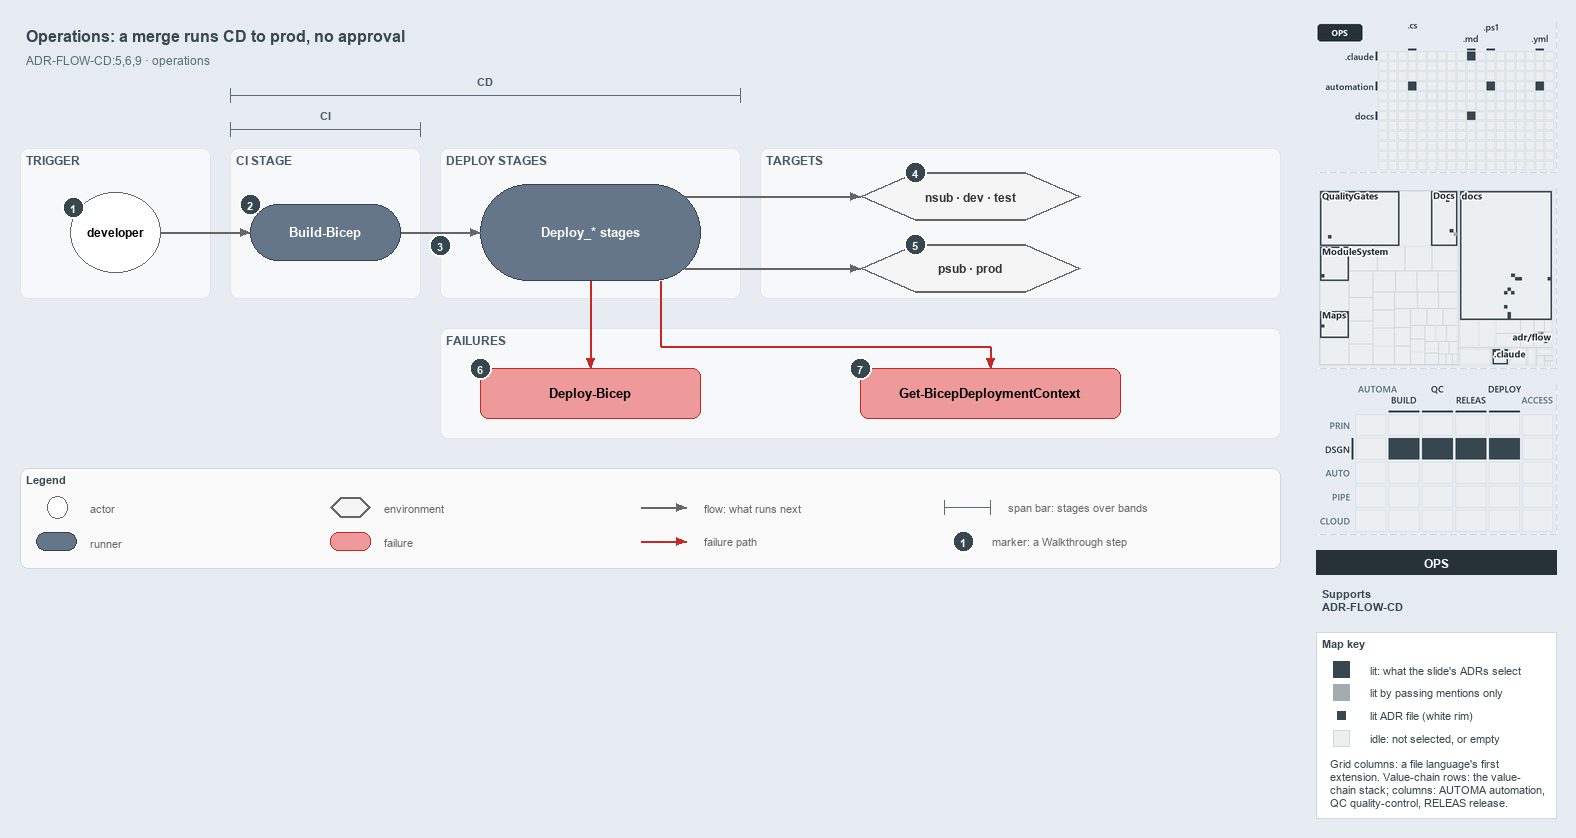

The diagram above was exported from draw.io. Its source (the exported page's mxGraphModel, read from the mxfile embedded in the PNG):
<mxGraphModel dx="1024" dy="768" grid="0" gridSize="10" guides="1" tooltips="1" connect="1" arrows="1" fold="1" page="1" pageScale="1" pageWidth="1572" pageHeight="600" background="#E6ECF2" math="0" shadow="0">
  <root>
    <mxCell id="0" />
    <mxCell id="1" parent="0" />
    <mxCell id="title" value="Operations: a merge runs CD to prod, no approval" style="text;html=1;align=left;verticalAlign=middle;fontSize=16;fontStyle=1;fontColor=#37474F;" vertex="1" parent="1">
      <mxGeometry x="20" y="14" width="1260" height="30" as="geometry" />
    </mxCell>
    <mxCell id="subtitle" value="ADR-FLOW-CD:5,6,9 &amp;#183; operations" style="text;html=1;align=left;verticalAlign=middle;fontSize=12;fontColor=#546E7A;" vertex="1" parent="1">
      <mxGeometry x="20" y="44" width="1240" height="20" as="geometry" />
    </mxCell>
    <mxCell id="span-cd-label" value="CD" style="text;html=1;align=center;verticalAlign=middle;fontSize=11;fontStyle=1;fontColor=#455A64;labelBackgroundColor=#F6F8FA;" vertex="1" parent="1">
      <mxGeometry x="445" y="66" width="80" height="16" as="geometry" />
    </mxCell>
    <mxCell id="span-cd" value="" style="shape=crossbar;whiteSpace=wrap;html=1;rounded=1;fillColor=none;strokeColor=#546E7A;strokeWidth=1.5;" vertex="1" parent="1">
      <mxGeometry x="230" y="82" width="510" height="14" as="geometry" />
    </mxCell>
    <mxCell id="span-ci-label" value="CI" style="text;html=1;align=center;verticalAlign=middle;fontSize=11;fontStyle=1;fontColor=#455A64;labelBackgroundColor=#F6F8FA;" vertex="1" parent="1">
      <mxGeometry x="285" y="100" width="80" height="16" as="geometry" />
    </mxCell>
    <mxCell id="span-ci" value="" style="shape=crossbar;whiteSpace=wrap;html=1;rounded=1;fillColor=none;strokeColor=#546E7A;strokeWidth=1.5;" vertex="1" parent="1">
      <mxGeometry x="230" y="116" width="190" height="14" as="geometry" />
    </mxCell>
    <mxCell id="band-trigger" value="TRIGGER" style="rounded=1;html=1;arcSize=3;fillColor=#F6F8FA;strokeColor=#E1E4E8;verticalAlign=top;align=left;spacingLeft=8;fontStyle=1;fontSize=12;fontColor=#455A64;" vertex="1" parent="1">
      <mxGeometry x="20" y="142" width="190" height="150" as="geometry" />
    </mxCell>
    <mxCell id="band-ci" value="CI STAGE" style="rounded=1;html=1;arcSize=3;fillColor=#F6F8FA;strokeColor=#E1E4E8;verticalAlign=top;align=left;spacingLeft=8;fontStyle=1;fontSize=12;fontColor=#455A64;" vertex="1" parent="1">
      <mxGeometry x="230" y="142" width="190" height="150" as="geometry" />
    </mxCell>
    <mxCell id="band-deploy" value="DEPLOY STAGES" style="rounded=1;html=1;arcSize=3;fillColor=#F6F8FA;strokeColor=#E1E4E8;verticalAlign=top;align=left;spacingLeft=8;fontStyle=1;fontSize=12;fontColor=#455A64;" vertex="1" parent="1">
      <mxGeometry x="440" y="142" width="300" height="150" as="geometry" />
    </mxCell>
    <mxCell id="band-targets" value="TARGETS" style="rounded=1;html=1;arcSize=3;fillColor=#F6F8FA;strokeColor=#E1E4E8;verticalAlign=top;align=left;spacingLeft=8;fontStyle=1;fontSize=12;fontColor=#455A64;" vertex="1" parent="1">
      <mxGeometry x="760" y="142" width="520" height="150" as="geometry" />
    </mxCell>
    <mxCell id="band-failures" value="FAILURES" style="rounded=1;html=1;arcSize=3;fillColor=#F6F8FA;strokeColor=#E1E4E8;verticalAlign=top;align=left;spacingLeft=8;fontStyle=1;fontSize=12;fontColor=#455A64;" vertex="1" parent="1">
      <mxGeometry x="440" y="322" width="840" height="110" as="geometry" />
    </mxCell>
    <mxCell id="developer" value="&lt;b&gt;developer&lt;/b&gt;" style="ellipse;whiteSpace=wrap;html=1;fillColor=#FFFFFF;strokeColor=#666666;fontSize=12;" vertex="1" parent="1">
      <mxGeometry x="70" y="186" width="90" height="80" as="geometry" />
    </mxCell>
    <mxCell id="ci-stage" value="&lt;b&gt;Build-Bicep&lt;/b&gt;" style="rounded=1;arcSize=50;whiteSpace=wrap;html=1;fillColor=#647687;strokeColor=#314354;fontSize=13;fontColor=#FFFFFF;" vertex="1" parent="1">
      <mxGeometry x="250" y="198" width="150" height="56" as="geometry" />
    </mxCell>
    <mxCell id="deploy-stages" value="&lt;b&gt;Deploy_* stages&lt;/b&gt;" style="rounded=1;arcSize=50;whiteSpace=wrap;html=1;fillColor=#647687;strokeColor=#314354;fontSize=13;fontColor=#FFFFFF;" vertex="1" parent="1">
      <mxGeometry x="480" y="178" width="220" height="96" as="geometry" />
    </mxCell>
    <mxCell id="env-nonprod" value="&lt;b&gt;nsub &amp;#183; dev &amp;#183; test&lt;/b&gt;" style="shape=hexagon;perimeter=hexagonPerimeter2;whiteSpace=wrap;html=1;fillColor=#f5f5f5;strokeColor=#666666;strokeWidth=2;fontColor=#333333;fontSize=12;" vertex="1" parent="1">
      <mxGeometry x="860" y="166" width="220" height="48" as="geometry" />
    </mxCell>
    <mxCell id="env-prod" value="&lt;b&gt;psub &amp;#183; prod&lt;/b&gt;" style="shape=hexagon;perimeter=hexagonPerimeter2;whiteSpace=wrap;html=1;fillColor=#f5f5f5;strokeColor=#666666;strokeWidth=2;fontColor=#333333;fontSize=12;" vertex="1" parent="1">
      <mxGeometry x="860" y="238" width="220" height="48" as="geometry" />
    </mxCell>
    <mxCell id="fail-deploy-bicep" value="&lt;b&gt;Deploy-Bicep&lt;/b&gt;" style="rounded=1;whiteSpace=wrap;html=1;arcSize=20;fillColor=#EF9A9A;strokeColor=#C62828;fontSize=13;" vertex="1" parent="1">
      <mxGeometry x="480" y="362" width="220" height="50" as="geometry" />
    </mxCell>
    <mxCell id="fail-context" value="&lt;b&gt;Get-BicepDeploymentContext&lt;/b&gt;" style="rounded=1;whiteSpace=wrap;html=1;arcSize=20;fillColor=#EF9A9A;strokeColor=#C62828;fontSize=13;" vertex="1" parent="1">
      <mxGeometry x="860" y="362" width="260" height="50" as="geometry" />
    </mxCell>
    <mxCell id="p-edge-dev-ci-a" value="" style="text;html=1;strokeColor=none;fillColor=none;" vertex="1" parent="1">
      <mxGeometry x="160" y="226" width="1" height="1" as="geometry" />
    </mxCell>
    <mxCell id="p-edge-dev-ci-b" value="" style="text;html=1;strokeColor=none;fillColor=none;" vertex="1" parent="1">
      <mxGeometry x="250" y="226" width="1" height="1" as="geometry" />
    </mxCell>
    <mxCell id="edge-dev-ci" value="" style="edgeStyle=orthogonalEdgeStyle;rounded=1;html=1;fontSize=10;endArrow=block;strokeColor=#666666;" edge="1" parent="1" source="p-edge-dev-ci-a" target="p-edge-dev-ci-b">
      <mxGeometry relative="1" as="geometry" />
    </mxCell>
    <mxCell id="p-edge-ci-deploy-a" value="" style="text;html=1;strokeColor=none;fillColor=none;" vertex="1" parent="1">
      <mxGeometry x="400" y="226" width="1" height="1" as="geometry" />
    </mxCell>
    <mxCell id="p-edge-ci-deploy-b" value="" style="text;html=1;strokeColor=none;fillColor=none;" vertex="1" parent="1">
      <mxGeometry x="480" y="226" width="1" height="1" as="geometry" />
    </mxCell>
    <mxCell id="edge-ci-deploy" value="" style="edgeStyle=orthogonalEdgeStyle;rounded=1;html=1;fontSize=10;endArrow=block;strokeColor=#666666;" edge="1" parent="1" source="p-edge-ci-deploy-a" target="p-edge-ci-deploy-b">
      <mxGeometry relative="1" as="geometry" />
    </mxCell>
    <mxCell id="p-edge-deploy-nonprod-a" value="" style="text;html=1;strokeColor=none;fillColor=none;" vertex="1" parent="1">
      <mxGeometry x="684" y="190" width="1" height="1" as="geometry" />
    </mxCell>
    <mxCell id="p-edge-deploy-nonprod-b" value="" style="text;html=1;strokeColor=none;fillColor=none;" vertex="1" parent="1">
      <mxGeometry x="860" y="190" width="1" height="1" as="geometry" />
    </mxCell>
    <mxCell id="edge-deploy-nonprod" value="" style="edgeStyle=orthogonalEdgeStyle;rounded=1;html=1;fontSize=10;endArrow=block;strokeColor=#666666;" edge="1" parent="1" source="p-edge-deploy-nonprod-a" target="p-edge-deploy-nonprod-b">
      <mxGeometry relative="1" as="geometry" />
    </mxCell>
    <mxCell id="p-edge-deploy-prod-a" value="" style="text;html=1;strokeColor=none;fillColor=none;" vertex="1" parent="1">
      <mxGeometry x="684" y="262" width="1" height="1" as="geometry" />
    </mxCell>
    <mxCell id="p-edge-deploy-prod-b" value="" style="text;html=1;strokeColor=none;fillColor=none;" vertex="1" parent="1">
      <mxGeometry x="860" y="262" width="1" height="1" as="geometry" />
    </mxCell>
    <mxCell id="edge-deploy-prod" value="" style="edgeStyle=orthogonalEdgeStyle;rounded=1;html=1;fontSize=10;endArrow=block;strokeColor=#666666;" edge="1" parent="1" source="p-edge-deploy-prod-a" target="p-edge-deploy-prod-b">
      <mxGeometry relative="1" as="geometry" />
    </mxCell>
    <mxCell id="p-edge-fail-deploy-bicep-a" value="" style="text;html=1;strokeColor=none;fillColor=none;" vertex="1" parent="1">
      <mxGeometry x="590" y="274" width="1" height="1" as="geometry" />
    </mxCell>
    <mxCell id="p-edge-fail-deploy-bicep-b" value="" style="text;html=1;strokeColor=none;fillColor=none;" vertex="1" parent="1">
      <mxGeometry x="590" y="362" width="1" height="1" as="geometry" />
    </mxCell>
    <mxCell id="edge-fail-deploy-bicep" value="" style="edgeStyle=orthogonalEdgeStyle;rounded=1;html=1;fontSize=10;endArrow=block;strokeColor=#C62828;" edge="1" parent="1" source="p-edge-fail-deploy-bicep-a" target="p-edge-fail-deploy-bicep-b">
      <mxGeometry relative="1" as="geometry" />
    </mxCell>
    <mxCell id="p-edge-fail-context-1-a" value="" style="text;html=1;strokeColor=none;fillColor=none;" vertex="1" parent="1">
      <mxGeometry x="660" y="274" width="1" height="1" as="geometry" />
    </mxCell>
    <mxCell id="p-edge-fail-context-1-b" value="" style="text;html=1;strokeColor=none;fillColor=none;" vertex="1" parent="1">
      <mxGeometry x="660" y="340" width="1" height="1" as="geometry" />
    </mxCell>
    <mxCell id="edge-fail-context-1" value="" style="edgeStyle=orthogonalEdgeStyle;rounded=1;html=1;fontSize=10;endArrow=none;strokeColor=#C62828;" edge="1" parent="1" source="p-edge-fail-context-1-a" target="p-edge-fail-context-1-b">
      <mxGeometry relative="1" as="geometry" />
    </mxCell>
    <mxCell id="p-edge-fail-context-2-a" value="" style="text;html=1;strokeColor=none;fillColor=none;" vertex="1" parent="1">
      <mxGeometry x="660" y="340" width="1" height="1" as="geometry" />
    </mxCell>
    <mxCell id="p-edge-fail-context-2-b" value="" style="text;html=1;strokeColor=none;fillColor=none;" vertex="1" parent="1">
      <mxGeometry x="990" y="340" width="1" height="1" as="geometry" />
    </mxCell>
    <mxCell id="edge-fail-context-2" value="" style="edgeStyle=orthogonalEdgeStyle;rounded=1;html=1;fontSize=10;endArrow=none;strokeColor=#C62828;" edge="1" parent="1" source="p-edge-fail-context-2-a" target="p-edge-fail-context-2-b">
      <mxGeometry relative="1" as="geometry" />
    </mxCell>
    <mxCell id="p-edge-fail-context-a" value="" style="text;html=1;strokeColor=none;fillColor=none;" vertex="1" parent="1">
      <mxGeometry x="990" y="340" width="1" height="1" as="geometry" />
    </mxCell>
    <mxCell id="p-edge-fail-context-b" value="" style="text;html=1;strokeColor=none;fillColor=none;" vertex="1" parent="1">
      <mxGeometry x="990" y="362" width="1" height="1" as="geometry" />
    </mxCell>
    <mxCell id="edge-fail-context" value="" style="edgeStyle=orthogonalEdgeStyle;rounded=1;html=1;fontSize=10;endArrow=block;strokeColor=#C62828;" edge="1" parent="1" source="p-edge-fail-context-a" target="p-edge-fail-context-b">
      <mxGeometry relative="1" as="geometry" />
    </mxCell>
    <mxCell id="mark-1" value="1" style="ellipse;html=1;fillColor=#37474F;strokeColor=#FFFFFF;strokeWidth=2;fontColor=#FFFFFF;fontStyle=1;fontSize=11;" vertex="1" parent="1">
      <mxGeometry x="62" y="190" width="22" height="22" as="geometry" />
    </mxCell>
    <mxCell id="mark-2" value="2" style="ellipse;html=1;fillColor=#37474F;strokeColor=#FFFFFF;strokeWidth=2;fontColor=#FFFFFF;fontStyle=1;fontSize=11;" vertex="1" parent="1">
      <mxGeometry x="239" y="187" width="22" height="22" as="geometry" />
    </mxCell>
    <mxCell id="mark-3" value="3" style="ellipse;html=1;fillColor=#37474F;strokeColor=#FFFFFF;strokeWidth=2;fontColor=#FFFFFF;fontStyle=1;fontSize=11;" vertex="1" parent="1">
      <mxGeometry x="429" y="228" width="22" height="22" as="geometry" />
    </mxCell>
    <mxCell id="mark-4" value="4" style="ellipse;html=1;fillColor=#37474F;strokeColor=#FFFFFF;strokeWidth=2;fontColor=#FFFFFF;fontStyle=1;fontSize=11;" vertex="1" parent="1">
      <mxGeometry x="904" y="155" width="22" height="22" as="geometry" />
    </mxCell>
    <mxCell id="mark-5" value="5" style="ellipse;html=1;fillColor=#37474F;strokeColor=#FFFFFF;strokeWidth=2;fontColor=#FFFFFF;fontStyle=1;fontSize=11;" vertex="1" parent="1">
      <mxGeometry x="904" y="227" width="22" height="22" as="geometry" />
    </mxCell>
    <mxCell id="mark-6" value="6" style="ellipse;html=1;fillColor=#37474F;strokeColor=#FFFFFF;strokeWidth=2;fontColor=#FFFFFF;fontStyle=1;fontSize=11;" vertex="1" parent="1">
      <mxGeometry x="469" y="351" width="22" height="22" as="geometry" />
    </mxCell>
    <mxCell id="mark-7" value="7" style="ellipse;html=1;fillColor=#37474F;strokeColor=#FFFFFF;strokeWidth=2;fontColor=#FFFFFF;fontStyle=1;fontSize=11;" vertex="1" parent="1">
      <mxGeometry x="849" y="351" width="22" height="22" as="geometry" />
    </mxCell>
    <mxCell id="legend" value="&lt;b&gt;Legend&lt;/b&gt;" style="rounded=1;whiteSpace=wrap;html=1;arcSize=6;fillColor=#FAFAFA;strokeColor=#CFD8DC;align=left;verticalAlign=top;spacing=8;fontSize=11;fontColor=#37474F;" vertex="1" parent="1">
      <mxGeometry x="20" y="462" width="1260" height="100" as="geometry" />
    </mxCell>
    <mxCell id="legend-0" value="" style="ellipse;whiteSpace=wrap;html=1;fillColor=#FFFFFF;strokeColor=#666666;" vertex="1" parent="1">
      <mxGeometry x="47" y="490" width="20" height="22" as="geometry" />
    </mxCell>
    <mxCell id="legend-0-text" value="actor" style="text;html=1;align=left;verticalAlign=middle;fontSize=11;fontColor=#666666;" vertex="1" parent="1">
      <mxGeometry x="84" y="491" width="270" height="20" as="geometry" />
    </mxCell>
    <mxCell id="legend-1" value="" style="rounded=1;arcSize=50;whiteSpace=wrap;html=1;fillColor=#647687;strokeColor=#314354;fontColor=#FFFFFF;" vertex="1" parent="1">
      <mxGeometry x="36" y="526" width="40" height="18" as="geometry" />
    </mxCell>
    <mxCell id="legend-1-text" value="runner" style="text;html=1;align=left;verticalAlign=middle;fontSize=11;fontColor=#666666;" vertex="1" parent="1">
      <mxGeometry x="84" y="525" width="270" height="20" as="geometry" />
    </mxCell>
    <mxCell id="legend-2" value="" style="shape=hexagon;perimeter=hexagonPerimeter2;whiteSpace=wrap;html=1;fillColor=#f5f5f5;strokeColor=#666666;strokeWidth=2;" vertex="1" parent="1">
      <mxGeometry x="330" y="491" width="40" height="20" as="geometry" />
    </mxCell>
    <mxCell id="legend-2-text" value="environment" style="text;html=1;align=left;verticalAlign=middle;fontSize=11;fontColor=#666666;" vertex="1" parent="1">
      <mxGeometry x="378" y="491" width="270" height="20" as="geometry" />
    </mxCell>
    <mxCell id="legend-3" value="" style="rounded=1;whiteSpace=wrap;html=1;arcSize=20;fillColor=#EF9A9A;strokeColor=#C62828;" vertex="1" parent="1">
      <mxGeometry x="330" y="526" width="40" height="18" as="geometry" />
    </mxCell>
    <mxCell id="legend-3-text" value="failure" style="text;html=1;align=left;verticalAlign=middle;fontSize=11;fontColor=#666666;" vertex="1" parent="1">
      <mxGeometry x="378" y="525" width="270" height="20" as="geometry" />
    </mxCell>
    <mxCell id="p-legend-4-a" value="" style="text;html=1;strokeColor=none;fillColor=none;" vertex="1" parent="1">
      <mxGeometry x="640" y="501" width="1" height="1" as="geometry" />
    </mxCell>
    <mxCell id="p-legend-4-b" value="" style="text;html=1;strokeColor=none;fillColor=none;" vertex="1" parent="1">
      <mxGeometry x="686" y="501" width="1" height="1" as="geometry" />
    </mxCell>
    <mxCell id="legend-4" value="" style="edgeStyle=orthogonalEdgeStyle;rounded=1;html=1;fontSize=10;endArrow=block;strokeColor=#666666;" edge="1" parent="1" source="p-legend-4-a" target="p-legend-4-b">
      <mxGeometry relative="1" as="geometry" />
    </mxCell>
    <mxCell id="legend-4-text" value="flow: what runs next" style="text;html=1;align=left;verticalAlign=middle;fontSize=11;fontColor=#666666;" vertex="1" parent="1">
      <mxGeometry x="698" y="491" width="270" height="20" as="geometry" />
    </mxCell>
    <mxCell id="p-legend-5-a" value="" style="text;html=1;strokeColor=none;fillColor=none;" vertex="1" parent="1">
      <mxGeometry x="640" y="535" width="1" height="1" as="geometry" />
    </mxCell>
    <mxCell id="p-legend-5-b" value="" style="text;html=1;strokeColor=none;fillColor=none;" vertex="1" parent="1">
      <mxGeometry x="686" y="535" width="1" height="1" as="geometry" />
    </mxCell>
    <mxCell id="legend-5" value="" style="edgeStyle=orthogonalEdgeStyle;rounded=1;html=1;fontSize=10;endArrow=block;strokeColor=#C62828;" edge="1" parent="1" source="p-legend-5-a" target="p-legend-5-b">
      <mxGeometry relative="1" as="geometry" />
    </mxCell>
    <mxCell id="legend-5-text" value="failure path" style="text;html=1;align=left;verticalAlign=middle;fontSize=11;fontColor=#666666;" vertex="1" parent="1">
      <mxGeometry x="698" y="525" width="270" height="20" as="geometry" />
    </mxCell>
    <mxCell id="legend-6" value="" style="shape=crossbar;whiteSpace=wrap;html=1;rounded=1;fillColor=none;strokeColor=#546E7A;strokeWidth=1.5;" vertex="1" parent="1">
      <mxGeometry x="944" y="494" width="46" height="14" as="geometry" />
    </mxCell>
    <mxCell id="legend-6-text" value="span bar: stages over bands" style="text;html=1;align=left;verticalAlign=middle;fontSize=11;fontColor=#666666;" vertex="1" parent="1">
      <mxGeometry x="1002" y="491" width="320" height="20" as="geometry" />
    </mxCell>
    <mxCell id="legend-7" value="1" style="ellipse;html=1;fillColor=#37474F;strokeColor=#FFFFFF;strokeWidth=2;fontColor=#FFFFFF;fontStyle=1;fontSize=11;" vertex="1" parent="1">
      <mxGeometry x="952" y="524" width="22" height="22" as="geometry" />
    </mxCell>
    <mxCell id="legend-7-text" value="marker: a Walkthrough step" style="text;html=1;align=left;verticalAlign=middle;fontSize=11;fontColor=#666666;" vertex="1" parent="1">
      <mxGeometry x="986" y="525" width="320" height="20" as="geometry" />
    </mxCell>
    <mxCell id="minimap-grid" value="" style="shape=image;html=1;imageAspect=0;aspect=fixed;verticalLabelPosition=bottom;strokeColor=#CFD8DC;dashed=1;fillColor=#FAFAFA;image=data:image/png,(base64 omitted: 9736 chars);" vertex="1" parent="1">
      <mxGeometry x="1316" y="16" width="240" height="150" as="geometry" />
    </mxCell>
    <mxCell id="minimap-tree" value="" style="shape=image;html=1;imageAspect=0;aspect=fixed;verticalLabelPosition=bottom;strokeColor=#CFD8DC;dashed=1;fillColor=#FAFAFA;image=data:image/png,(base64 omitted: 22620 chars);" vertex="1" parent="1">
      <mxGeometry x="1316" y="182" width="240" height="180" as="geometry" />
    </mxCell>
    <mxCell id="minimap-chain" value="" style="shape=image;html=1;imageAspect=0;aspect=fixed;verticalLabelPosition=bottom;strokeColor=#CFD8DC;dashed=1;fillColor=#FAFAFA;image=data:image/png,(base64 omitted: 14976 chars);" vertex="1" parent="1">
      <mxGeometry x="1316" y="378" width="240" height="150" as="geometry" />
    </mxCell>
    <mxCell id="lens-badge" value="OPS" style="rounded=0;whiteSpace=wrap;html=1;align=center;verticalAlign=middle;fontSize=12;fontStyle=1;fontColor=#FFFFFF;fillColor=#263238;strokeColor=none;" vertex="1" parent="1">
      <mxGeometry x="1316" y="544" width="240" height="24" as="geometry" />
    </mxCell>
    <mxCell id="supports" value="&lt;b&gt;Supports&lt;/b&gt;&lt;br&gt;ADR-FLOW-CD" style="text;html=1;whiteSpace=wrap;align=left;verticalAlign=top;fontSize=11;fontColor=#37474F;" vertex="1" parent="1">
      <mxGeometry x="1316" y="576" width="240" height="38" as="geometry" />
    </mxCell>
    <mxCell id="mapkey" value="&lt;b&gt;Map key&lt;/b&gt;" style="rounded=0;whiteSpace=wrap;html=1;align=left;verticalAlign=top;fontSize=11;fontColor=#37474F;fillColor=#FFFFFF;strokeColor=#CFD8DC;spacingLeft=8;spacingTop=2;" vertex="1" parent="1">
      <mxGeometry x="1316" y="626" width="240" height="186" as="geometry" />
    </mxCell>
    <mxCell id="mapkey-lit" value="" style="rounded=0;html=1;fillColor=#37474F;strokeColor=#37474F;" vertex="1" parent="1">
      <mxGeometry x="1333.0" y="655.0" width="16" height="16" as="geometry" />
    </mxCell>
    <mxCell id="mapkey-lit-text" value="lit: what the slide's ADRs select" style="text;html=1;align=left;verticalAlign=middle;fontSize=11;fontColor=#37474F;" vertex="1" parent="1">
      <mxGeometry x="1364" y="653" width="184" height="20" as="geometry" />
    </mxCell>
    <mxCell id="mapkey-touched" value="" style="rounded=0;html=1;fillColor=#A4ACB0;strokeColor=#A4ACB0;" vertex="1" parent="1">
      <mxGeometry x="1333.0" y="678.0" width="16" height="16" as="geometry" />
    </mxCell>
    <mxCell id="mapkey-touched-text" value="lit by passing mentions only" style="text;html=1;align=left;verticalAlign=middle;fontSize=11;fontColor=#37474F;" vertex="1" parent="1">
      <mxGeometry x="1364" y="676" width="184" height="20" as="geometry" />
    </mxCell>
    <mxCell id="mapkey-adr" value="" style="rounded=0;html=1;fillColor=#37474F;strokeColor=#FFFFFF;strokeWidth=2;" vertex="1" parent="1">
      <mxGeometry x="1335.0" y="703.0" width="12" height="12" as="geometry" />
    </mxCell>
    <mxCell id="mapkey-adr-text" value="lit ADR file (white rim)" style="text;html=1;align=left;verticalAlign=middle;fontSize=11;fontColor=#37474F;" vertex="1" parent="1">
      <mxGeometry x="1364" y="699" width="184" height="20" as="geometry" />
    </mxCell>
    <mxCell id="mapkey-idle" value="" style="rounded=0;html=1;fillColor=#ECEFF1;strokeColor=#CFD8DC;" vertex="1" parent="1">
      <mxGeometry x="1333.0" y="724.0" width="16" height="16" as="geometry" />
    </mxCell>
    <mxCell id="mapkey-idle-text" value="idle: not selected, or empty" style="text;html=1;align=left;verticalAlign=middle;fontSize=11;fontColor=#37474F;" vertex="1" parent="1">
      <mxGeometry x="1364" y="722" width="184" height="20" as="geometry" />
    </mxCell>
    <mxCell id="mapkey-codes" value="Grid columns: a file language's first&lt;br&gt;extension. Value-chain rows: the value-&lt;br&gt;chain stack; columns: AUTOMA automation,&lt;br&gt;QC quality-control, RELEAS release." style="text;html=1;align=left;verticalAlign=top;whiteSpace=wrap;fontSize=11;fontColor=#37474F;" vertex="1" parent="1">
      <mxGeometry x="1324" y="746" width="224" height="60" as="geometry" />
    </mxCell>
  </root>
</mxGraphModel>